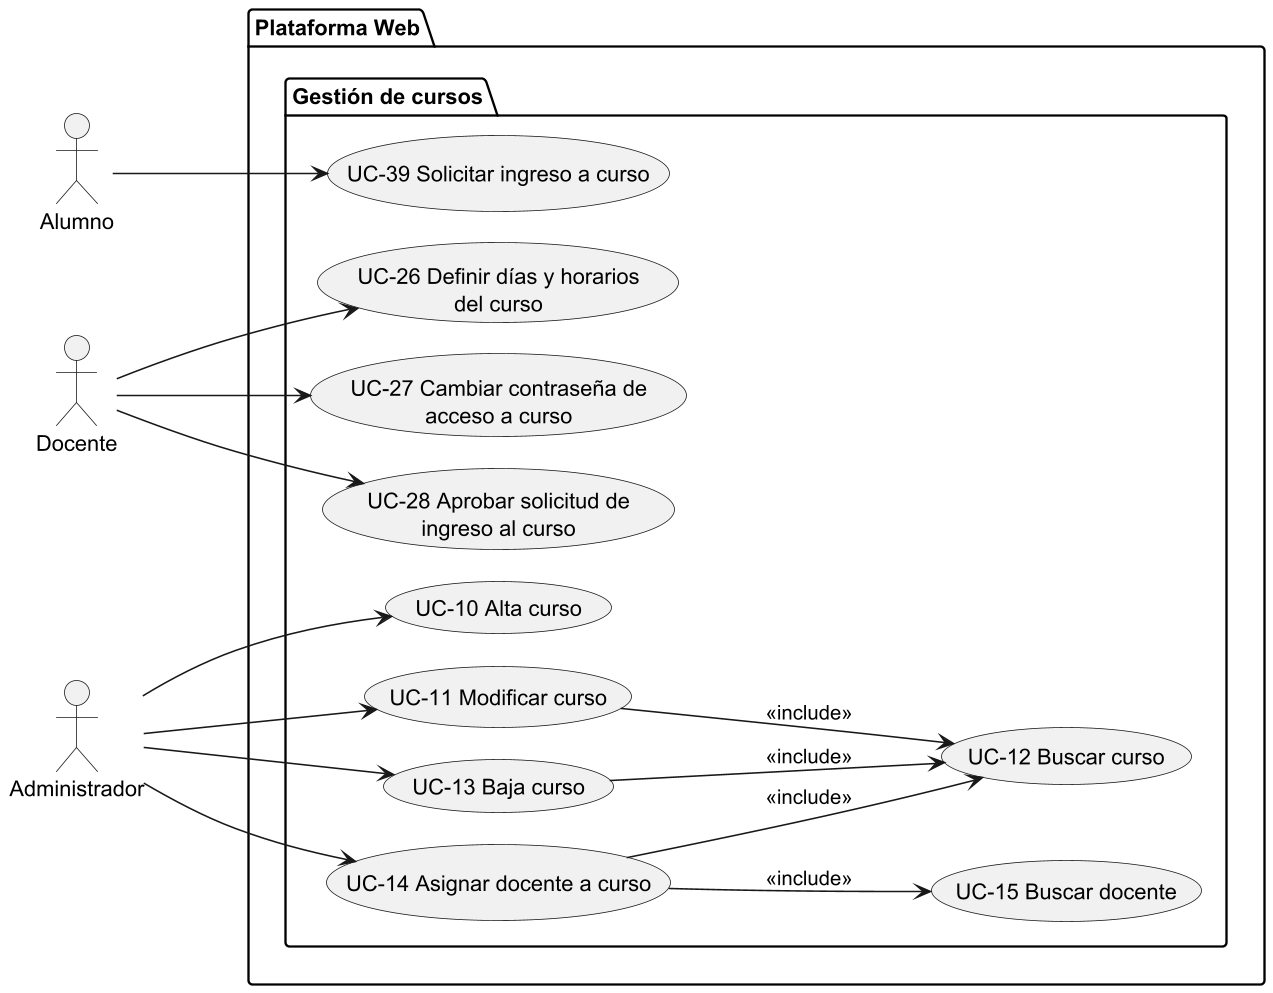

The diagram above was rendered by PlantUML. Its source (embedded in the PNG):
@startuml SUBSISTEMA_GestionCursos
left to right direction

skinparam dpi 150
skinparam usecasePadding 25
skinparam actorPadding 80
skinparam packagePadding 50
skinparam wrapWidth 200

skinparam nodesep 20
skinparam ranksep 100

actor Alumno
actor Docente
actor Administrador

package "Plataforma Web"{
    package "Gestión de cursos"{
        usecase "UC-10 Alta curso" as UC10
        usecase "UC-11 Modificar curso" as UC11
        usecase "UC-12 Buscar curso" as UC12
        usecase "UC-13 Baja curso" as UC13
        usecase "UC-14 Asignar docente a curso" as UC14
        usecase "UC-15 Buscar docente" as UC15
        usecase "UC-26 Definir días y horarios del curso" as UC26
        usecase "UC-27 Cambiar contraseña de acceso a curso" as UC27
        usecase "UC-28 Aprobar solicitud de ingreso al curso" as UC28
        usecase "UC-39 Solicitar ingreso a curso" as UC39
    }
}

Administrador --> UC10
Administrador --> UC11
Administrador --> UC13

UC11 --> UC12 : <<include>>
UC13 --> UC12 : <<include>>

Administrador --> UC14
UC14 --> UC15 : <<include>>
UC14 --> UC12 : <<include>>

Docente --> UC26
Docente --> UC27
Docente --> UC28

Alumno --> UC39

@enduml